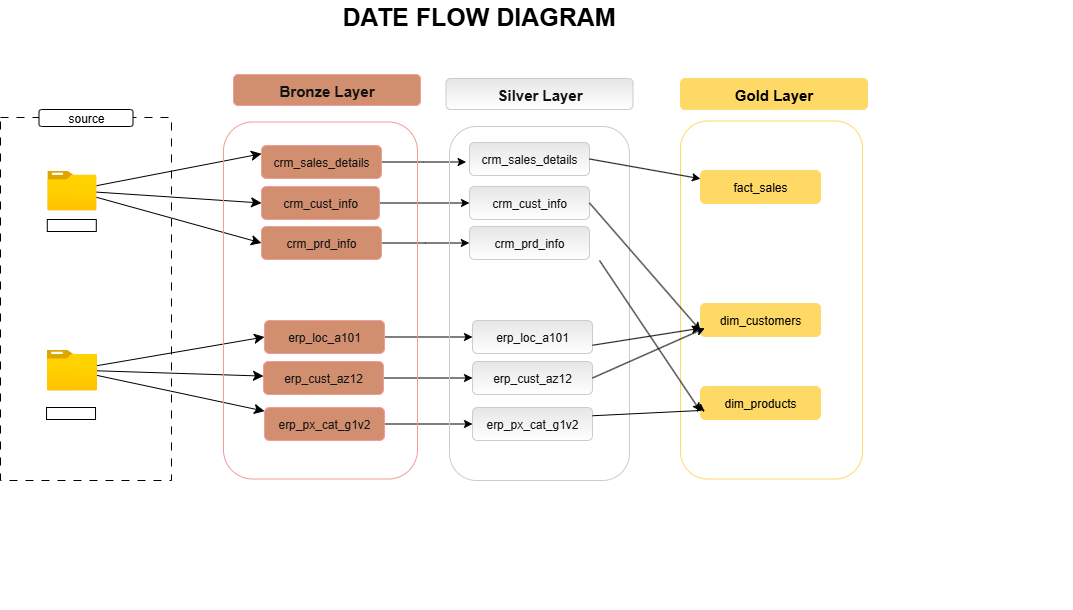

The diagram above was exported from draw.io. Its source (the exported page's mxGraphModel, read from the mxfile embedded in the PNG):
<mxGraphModel dx="1136" dy="1800" grid="1" gridSize="10" guides="1" tooltips="1" connect="1" arrows="1" fold="1" page="0" pageScale="1" pageWidth="850" pageHeight="1100" background="light-dark(#FFFFFF,#FFFFFF)" math="0" shadow="0">
  <root>
    <mxCell id="0" />
    <mxCell id="1" parent="0" />
    <mxCell id="R9t3aABrzqzXIxhMAtZi-1" value="" style="rounded=0;whiteSpace=wrap;html=1;fillColor=light-dark(#FFFFFF,transparent);strokeColor=light-dark(#000000,#000000);dashed=1;dashPattern=8 8;" parent="1" vertex="1">
      <mxGeometry x="-400" y="-883" width="171" height="363" as="geometry" />
    </mxCell>
    <mxCell id="R9t3aABrzqzXIxhMAtZi-2" value="DATE FLOW DIAGRAM" style="text;html=1;align=left;verticalAlign=middle;whiteSpace=wrap;rounded=0;labelBorderColor=none;fontSize=25;fontStyle=1;fontColor=light-dark(#000000,#000000);" parent="1" vertex="1">
      <mxGeometry x="-60" y="-1000" width="277" height="30" as="geometry" />
    </mxCell>
    <mxCell id="R9t3aABrzqzXIxhMAtZi-4" value="&lt;font style=&quot;color: light-dark(rgb(0, 0, 0), rgb(0, 0, 0));&quot;&gt;source&lt;/font&gt;" style="rounded=1;whiteSpace=wrap;html=1;fillColor=light-dark(transparent,#FFFFFF);strokeColor=light-dark(#000000,#000000);" parent="1" vertex="1">
      <mxGeometry x="-361.5" y="-891" width="94" height="17" as="geometry" />
    </mxCell>
    <mxCell id="R9t3aABrzqzXIxhMAtZi-53" value="" style="edgeStyle=none;curved=1;rounded=0;orthogonalLoop=1;jettySize=auto;html=1;fontSize=12;startSize=8;endSize=8;entryX=0;entryY=0.5;entryDx=0;entryDy=0;strokeColor=light-dark(#000000,#000000);" parent="1" source="R9t3aABrzqzXIxhMAtZi-8" target="R9t3aABrzqzXIxhMAtZi-24" edge="1">
      <mxGeometry relative="1" as="geometry">
        <mxPoint x="72" y="-740.5324936032121" as="targetPoint" />
      </mxGeometry>
    </mxCell>
    <mxCell id="R9t3aABrzqzXIxhMAtZi-54" style="edgeStyle=none;curved=1;rounded=0;orthogonalLoop=1;jettySize=auto;html=1;fontSize=12;startSize=8;endSize=8;strokeColor=light-dark(#000000,#000000);" parent="1" source="R9t3aABrzqzXIxhMAtZi-8" target="R9t3aABrzqzXIxhMAtZi-26" edge="1">
      <mxGeometry relative="1" as="geometry" />
    </mxCell>
    <mxCell id="R9t3aABrzqzXIxhMAtZi-55" style="edgeStyle=none;curved=1;rounded=0;orthogonalLoop=1;jettySize=auto;html=1;fontSize=12;startSize=8;endSize=8;strokeColor=light-dark(#000000,#000000);" parent="1" source="R9t3aABrzqzXIxhMAtZi-8" target="R9t3aABrzqzXIxhMAtZi-30" edge="1">
      <mxGeometry relative="1" as="geometry" />
    </mxCell>
    <mxCell id="R9t3aABrzqzXIxhMAtZi-8" value="" style="image;aspect=fixed;html=1;points=[];align=center;fontSize=12;image=img/lib/azure2/general/Folder_Blank.svg;strokeColor=light-dark(#000000,#000000);" parent="1" vertex="1">
      <mxGeometry x="-353.97" y="-651" width="50.52" height="41" as="geometry" />
    </mxCell>
    <mxCell id="R9t3aABrzqzXIxhMAtZi-9" value="ERP" style="text;html=1;align=center;verticalAlign=middle;whiteSpace=wrap;rounded=0;strokeColor=light-dark(#000000,#000000);" parent="1" vertex="1">
      <mxGeometry x="-353.97" y="-593" width="49" height="12" as="geometry" />
    </mxCell>
    <mxCell id="R9t3aABrzqzXIxhMAtZi-6" value="CRM" style="text;html=1;align=center;verticalAlign=middle;whiteSpace=wrap;rounded=0;strokeColor=light-dark(#000000,#000000);" parent="1" vertex="1">
      <mxGeometry x="-353.21" y="-781" width="49" height="12" as="geometry" />
    </mxCell>
    <mxCell id="fSj482sItAE6gfz_QRQx-21" style="edgeStyle=orthogonalEdgeStyle;rounded=0;orthogonalLoop=1;jettySize=auto;html=1;entryX=0;entryY=0.5;entryDx=0;entryDy=0;strokeColor=light-dark(#000000,#000000);" parent="1" source="R9t3aABrzqzXIxhMAtZi-24" target="fSj482sItAE6gfz_QRQx-9" edge="1">
      <mxGeometry relative="1" as="geometry" />
    </mxCell>
    <mxCell id="R9t3aABrzqzXIxhMAtZi-24" value="erp_loc_a101" style="rounded=1;whiteSpace=wrap;html=1;fillColor=#a0522d;fontColor=#ffffff;strokeColor=light-dark(#000000,#F19C99);" parent="1" vertex="1">
      <mxGeometry x="-136" y="-680" width="120" height="33" as="geometry" />
    </mxCell>
    <mxCell id="fSj482sItAE6gfz_QRQx-22" style="edgeStyle=orthogonalEdgeStyle;rounded=0;orthogonalLoop=1;jettySize=auto;html=1;entryX=0;entryY=0.5;entryDx=0;entryDy=0;strokeColor=light-dark(#000000,#000000);" parent="1" source="R9t3aABrzqzXIxhMAtZi-26" target="fSj482sItAE6gfz_QRQx-10" edge="1">
      <mxGeometry relative="1" as="geometry" />
    </mxCell>
    <mxCell id="R9t3aABrzqzXIxhMAtZi-26" value="erp_cust_az12" style="rounded=1;whiteSpace=wrap;html=1;fillColor=#a0522d;fontColor=#ffffff;strokeColor=light-dark(#000000,#F19C99);" parent="1" vertex="1">
      <mxGeometry x="-137" y="-639" width="120" height="33" as="geometry" />
    </mxCell>
    <mxCell id="fSj482sItAE6gfz_QRQx-18" style="edgeStyle=orthogonalEdgeStyle;rounded=0;orthogonalLoop=1;jettySize=auto;html=1;strokeColor=light-dark(#000000,#000000);" parent="1" source="R9t3aABrzqzXIxhMAtZi-27" edge="1">
      <mxGeometry relative="1" as="geometry">
        <mxPoint x="65.60002440214157" y="-838.5" as="targetPoint" />
      </mxGeometry>
    </mxCell>
    <mxCell id="R9t3aABrzqzXIxhMAtZi-27" value="crm_sales_details" style="rounded=1;whiteSpace=wrap;html=1;fillColor=#a0522d;fontColor=#ffffff;strokeColor=light-dark(#000000,#F19C99);" parent="1" vertex="1">
      <mxGeometry x="-139" y="-855" width="120" height="33" as="geometry" />
    </mxCell>
    <mxCell id="fSj482sItAE6gfz_QRQx-19" style="edgeStyle=orthogonalEdgeStyle;rounded=0;orthogonalLoop=1;jettySize=auto;html=1;entryX=0;entryY=0.5;entryDx=0;entryDy=0;strokeColor=light-dark(#000000,#000000);" parent="1" source="R9t3aABrzqzXIxhMAtZi-28" target="fSj482sItAE6gfz_QRQx-7" edge="1">
      <mxGeometry relative="1" as="geometry" />
    </mxCell>
    <mxCell id="R9t3aABrzqzXIxhMAtZi-28" value="crm_cust_info" style="rounded=1;whiteSpace=wrap;html=1;fillColor=#a0522d;fontColor=#ffffff;strokeColor=light-dark(#000000,#F19C99);" parent="1" vertex="1">
      <mxGeometry x="-139" y="-814" width="118" height="33" as="geometry" />
    </mxCell>
    <mxCell id="fSj482sItAE6gfz_QRQx-20" style="edgeStyle=orthogonalEdgeStyle;rounded=0;orthogonalLoop=1;jettySize=auto;html=1;strokeColor=light-dark(#000000,#000000);" parent="1" source="R9t3aABrzqzXIxhMAtZi-29" edge="1">
      <mxGeometry relative="1" as="geometry">
        <mxPoint x="68.80003660917282" y="-757.5" as="targetPoint" />
      </mxGeometry>
    </mxCell>
    <mxCell id="R9t3aABrzqzXIxhMAtZi-29" value="crm_prd_info" style="rounded=1;whiteSpace=wrap;html=1;fillColor=#a0522d;fontColor=#ffffff;strokeColor=light-dark(#000000,#F19C99);" parent="1" vertex="1">
      <mxGeometry x="-139" y="-774" width="120" height="33" as="geometry" />
    </mxCell>
    <mxCell id="fSj482sItAE6gfz_QRQx-23" style="edgeStyle=orthogonalEdgeStyle;rounded=0;orthogonalLoop=1;jettySize=auto;html=1;entryX=0;entryY=0.5;entryDx=0;entryDy=0;strokeColor=light-dark(#000000,#000000);" parent="1" source="R9t3aABrzqzXIxhMAtZi-30" target="fSj482sItAE6gfz_QRQx-11" edge="1">
      <mxGeometry relative="1" as="geometry" />
    </mxCell>
    <mxCell id="R9t3aABrzqzXIxhMAtZi-30" value="erp_px_cat_g1v2" style="rounded=1;whiteSpace=wrap;html=1;fillColor=#a0522d;fontColor=#ffffff;strokeColor=light-dark(#000000,#F19C99);" parent="1" vertex="1">
      <mxGeometry x="-136" y="-593" width="120" height="33" as="geometry" />
    </mxCell>
    <mxCell id="R9t3aABrzqzXIxhMAtZi-46" style="edgeStyle=none;curved=1;rounded=0;orthogonalLoop=1;jettySize=auto;html=1;entryX=0;entryY=0.25;entryDx=0;entryDy=0;fontSize=12;startSize=8;endSize=8;strokeColor=light-dark(#000000,#000000);" parent="1" source="R9t3aABrzqzXIxhMAtZi-5" target="R9t3aABrzqzXIxhMAtZi-27" edge="1">
      <mxGeometry relative="1" as="geometry" />
    </mxCell>
    <mxCell id="R9t3aABrzqzXIxhMAtZi-48" value="" style="edgeStyle=none;curved=1;rounded=0;orthogonalLoop=1;jettySize=auto;html=1;fontSize=12;startSize=8;endSize=8;entryX=0;entryY=0.5;entryDx=0;entryDy=0;strokeColor=light-dark(#000000,#000000);" parent="1" source="R9t3aABrzqzXIxhMAtZi-5" target="R9t3aABrzqzXIxhMAtZi-28" edge="1">
      <mxGeometry relative="1" as="geometry" />
    </mxCell>
    <mxCell id="R9t3aABrzqzXIxhMAtZi-49" value="" style="edgeStyle=none;curved=1;rounded=0;orthogonalLoop=1;jettySize=auto;html=1;fontSize=12;startSize=8;endSize=8;entryX=0;entryY=0.5;entryDx=0;entryDy=0;strokeColor=light-dark(#000000,#000000);" parent="1" source="R9t3aABrzqzXIxhMAtZi-5" target="R9t3aABrzqzXIxhMAtZi-29" edge="1">
      <mxGeometry relative="1" as="geometry" />
    </mxCell>
    <mxCell id="R9t3aABrzqzXIxhMAtZi-5" value="" style="image;aspect=fixed;html=1;points=[];align=center;fontSize=12;image=img/lib/azure2/general/Folder_Blank.svg;fillColor=light-dark(#FFFFFF,transparent);strokeColor=light-dark(#000000,#000000);" parent="1" vertex="1">
      <mxGeometry x="-353.21" y="-830" width="49.21" height="39.94" as="geometry" />
    </mxCell>
    <mxCell id="R9t3aABrzqzXIxhMAtZi-56" value="" style="rounded=1;whiteSpace=wrap;html=1;fillColor=none;strokeColor=light-dark(#000000,#F19C99);" parent="1" vertex="1">
      <mxGeometry x="-177" y="-878.5" width="194" height="357" as="geometry" />
    </mxCell>
    <mxCell id="R9t3aABrzqzXIxhMAtZi-57" style="edgeStyle=none;curved=1;rounded=0;orthogonalLoop=1;jettySize=auto;html=1;exitX=0.5;exitY=0;exitDx=0;exitDy=0;fontSize=12;startSize=8;endSize=8;strokeColor=light-dark(#000000,#F19C99);" parent="1" source="R9t3aABrzqzXIxhMAtZi-56" target="R9t3aABrzqzXIxhMAtZi-56" edge="1">
      <mxGeometry relative="1" as="geometry" />
    </mxCell>
    <mxCell id="R9t3aABrzqzXIxhMAtZi-58" style="edgeStyle=none;curved=1;rounded=0;orthogonalLoop=1;jettySize=auto;html=1;exitX=0.5;exitY=1;exitDx=0;exitDy=0;fontSize=12;startSize=8;endSize=8;strokeColor=light-dark(#000000,#F19C99);" parent="1" source="R9t3aABrzqzXIxhMAtZi-56" target="R9t3aABrzqzXIxhMAtZi-56" edge="1">
      <mxGeometry relative="1" as="geometry" />
    </mxCell>
    <mxCell id="fSj482sItAE6gfz_QRQx-3" value="&lt;b&gt;&lt;font style=&quot;font-size: 15px;&quot;&gt;Bronze Layer&lt;/font&gt;&lt;/b&gt;" style="rounded=1;whiteSpace=wrap;html=1;fillColor=#A0522D;fontColor=#ffffff;strokeColor=light-dark(#000000,#F19C99);" parent="1" vertex="1">
      <mxGeometry x="-167" y="-926" width="187" height="31" as="geometry" />
    </mxCell>
    <mxCell id="fSj482sItAE6gfz_QRQx-4" value="" style="rounded=1;whiteSpace=wrap;html=1;fillColor=none;strokeColor=light-dark(#FFFFFF,#CCCCCC);gradientColor=none;labelBackgroundColor=none;" parent="1" vertex="1">
      <mxGeometry x="49" y="-874" width="180" height="354" as="geometry" />
    </mxCell>
    <mxCell id="fSj482sItAE6gfz_QRQx-5" value="&lt;b&gt;&lt;font style=&quot;font-size: 15px;&quot;&gt;Silver Layer&lt;/font&gt;&lt;/b&gt;" style="rounded=1;whiteSpace=wrap;html=1;fillColor=light-dark(#FFFFFF,#E6E6E6);fontColor=#ffffff;strokeColor=light-dark(#FFFFFF,#CCCCCC);gradientColor=default;" parent="1" vertex="1">
      <mxGeometry x="45.5" y="-922" width="187" height="31" as="geometry" />
    </mxCell>
    <mxCell id="fSj482sItAE6gfz_QRQx-6" value="crm_sales_details" style="rounded=1;whiteSpace=wrap;html=1;fillColor=light-dark(#FFFFFF,#E6E6E6);fontColor=#ffffff;strokeColor=light-dark(#FFFFFF,#CCCCCC);gradientColor=default;" parent="1" vertex="1">
      <mxGeometry x="69" y="-858" width="120" height="33" as="geometry" />
    </mxCell>
    <mxCell id="fSj482sItAE6gfz_QRQx-7" value="crm_cust_info" style="rounded=1;whiteSpace=wrap;html=1;fillColor=light-dark(#FFFFFF,#E6E6E6);fontColor=#ffffff;strokeColor=light-dark(#FFFFFF,#CCCCCC);gradientColor=default;" parent="1" vertex="1">
      <mxGeometry x="69" y="-814" width="120" height="33" as="geometry" />
    </mxCell>
    <mxCell id="fSj482sItAE6gfz_QRQx-8" value="crm_prd_info" style="rounded=1;whiteSpace=wrap;html=1;fillColor=light-dark(#FFFFFF,#E6E6E6);fontColor=#ffffff;strokeColor=light-dark(#FFFFFF,#CCCCCC);gradientColor=default;" parent="1" vertex="1">
      <mxGeometry x="69" y="-774" width="120" height="33" as="geometry" />
    </mxCell>
    <mxCell id="fSj482sItAE6gfz_QRQx-9" value="erp_loc_a101" style="rounded=1;whiteSpace=wrap;html=1;fillColor=light-dark(#FFFFFF,#E6E6E6);fontColor=#ffffff;strokeColor=light-dark(#FFFFFF,#CCCCCC);gradientColor=default;" parent="1" vertex="1">
      <mxGeometry x="72" y="-680" width="120" height="33" as="geometry" />
    </mxCell>
    <mxCell id="fSj482sItAE6gfz_QRQx-10" value="erp_cust_az12" style="rounded=1;whiteSpace=wrap;html=1;fillColor=light-dark(#FFFFFF,#E6E6E6);fontColor=#ffffff;strokeColor=light-dark(#FFFFFF,#CCCCCC);gradientColor=default;" parent="1" vertex="1">
      <mxGeometry x="72" y="-639" width="120" height="33" as="geometry" />
    </mxCell>
    <mxCell id="fSj482sItAE6gfz_QRQx-11" value="erp_px_cat_g1v2" style="rounded=1;whiteSpace=wrap;html=1;fillColor=light-dark(#FFFFFF,#E6E6E6);fontColor=#ffffff;strokeColor=light-dark(#FFFFFF,#CCCCCC);gradientColor=default;" parent="1" vertex="1">
      <mxGeometry x="72" y="-593" width="120" height="33" as="geometry" />
    </mxCell>
    <mxCell id="fSj482sItAE6gfz_QRQx-24" style="edgeStyle=orthogonalEdgeStyle;rounded=0;orthogonalLoop=1;jettySize=auto;html=1;exitX=0.5;exitY=1;exitDx=0;exitDy=0;strokeColor=light-dark(#FFFFFF,#CCCCCC);" parent="1" source="fSj482sItAE6gfz_QRQx-10" target="fSj482sItAE6gfz_QRQx-10" edge="1">
      <mxGeometry relative="1" as="geometry" />
    </mxCell>
    <mxCell id="gOsAV4PjyDadaiD39Z_c-27" style="edgeStyle=none;curved=1;rounded=0;orthogonalLoop=1;jettySize=auto;html=1;exitX=0.5;exitY=0;exitDx=0;exitDy=0;fontSize=12;startSize=8;endSize=8;" edge="1" parent="1">
      <mxGeometry relative="1" as="geometry">
        <mxPoint x="662" y="-791" as="sourcePoint" />
        <mxPoint x="662" y="-791" as="targetPoint" />
      </mxGeometry>
    </mxCell>
    <mxCell id="gOsAV4PjyDadaiD39Z_c-28" style="edgeStyle=none;curved=1;rounded=0;orthogonalLoop=1;jettySize=auto;html=1;exitX=0.5;exitY=1;exitDx=0;exitDy=0;fontSize=12;startSize=8;endSize=8;" edge="1" parent="1">
      <mxGeometry relative="1" as="geometry">
        <mxPoint x="662" y="-401" as="sourcePoint" />
        <mxPoint x="662" y="-401" as="targetPoint" />
      </mxGeometry>
    </mxCell>
    <mxCell id="gOsAV4PjyDadaiD39Z_c-30" value="" style="rounded=1;whiteSpace=wrap;html=1;labelBackgroundColor=none;strokeColor=light-dark(#000000,#FFD966);fontColor=light-dark(#000000,#000000);fillColor=light-dark(#FFFFFF,transparent);" vertex="1" parent="1">
      <mxGeometry x="280" y="-879.5" width="182" height="358" as="geometry" />
    </mxCell>
    <mxCell id="gOsAV4PjyDadaiD39Z_c-31" value="&lt;b&gt;&lt;font style=&quot;font-size: 15px;&quot;&gt;Gold Layer&lt;/font&gt;&lt;/b&gt;" style="rounded=1;whiteSpace=wrap;html=1;fillColor=light-dark(#FFFFFF,#FFD966);strokeColor=light-dark(#000000,#FFD966);fontColor=light-dark(#000000,#000000);" vertex="1" parent="1">
      <mxGeometry x="280" y="-922" width="187" height="31" as="geometry" />
    </mxCell>
    <mxCell id="gOsAV4PjyDadaiD39Z_c-33" value="fact_sales" style="rounded=1;whiteSpace=wrap;html=1;fillColor=light-dark(#FFFFFF,#FFD966);strokeColor=light-dark(#000000,#FFD966);fontColor=light-dark(#000000,#000000);" vertex="1" parent="1">
      <mxGeometry x="300" y="-830" width="120" height="33" as="geometry" />
    </mxCell>
    <mxCell id="gOsAV4PjyDadaiD39Z_c-36" value="dim_customers" style="rounded=1;whiteSpace=wrap;html=1;fillColor=light-dark(#F0A30A,#FFD966);strokeColor=light-dark(#000000,#FFD966);fontColor=light-dark(#000000,#000000);" vertex="1" parent="1">
      <mxGeometry x="300" y="-697" width="120" height="33" as="geometry" />
    </mxCell>
    <mxCell id="gOsAV4PjyDadaiD39Z_c-37" value="dim_products" style="rounded=1;whiteSpace=wrap;html=1;fillColor=light-dark(#F0A30A,#FFD966);strokeColor=light-dark(#000000,#FFD966);fontColor=light-dark(#000000,#000000);" vertex="1" parent="1">
      <mxGeometry x="300" y="-614" width="120" height="33" as="geometry" />
    </mxCell>
    <mxCell id="gOsAV4PjyDadaiD39Z_c-38" style="edgeStyle=orthogonalEdgeStyle;rounded=0;orthogonalLoop=1;jettySize=auto;html=1;exitX=0.5;exitY=1;exitDx=0;exitDy=0;fillColor=#f0a30a;strokeColor=light-dark(#000000,#FFD966);fontColor=light-dark(#000000,#000000);" edge="1" parent="1" source="gOsAV4PjyDadaiD39Z_c-36" target="gOsAV4PjyDadaiD39Z_c-36">
      <mxGeometry relative="1" as="geometry" />
    </mxCell>
    <mxCell id="gOsAV4PjyDadaiD39Z_c-39" value="" style="endArrow=classic;html=1;rounded=0;exitX=1;exitY=0.5;exitDx=0;exitDy=0;entryX=0;entryY=0.25;entryDx=0;entryDy=0;strokeColor=light-dark(#000000,#000000);" edge="1" parent="1" source="fSj482sItAE6gfz_QRQx-6" target="gOsAV4PjyDadaiD39Z_c-33">
      <mxGeometry width="50" height="50" relative="1" as="geometry">
        <mxPoint x="247" y="-804" as="sourcePoint" />
        <mxPoint x="297" y="-854" as="targetPoint" />
      </mxGeometry>
    </mxCell>
    <mxCell id="gOsAV4PjyDadaiD39Z_c-42" value="" style="endArrow=classic;html=1;rounded=0;exitX=1;exitY=0.5;exitDx=0;exitDy=0;strokeColor=light-dark(#000000,#000000);" edge="1" parent="1" source="fSj482sItAE6gfz_QRQx-7">
      <mxGeometry width="50" height="50" relative="1" as="geometry">
        <mxPoint x="210" y="-660" as="sourcePoint" />
        <mxPoint x="300" y="-670" as="targetPoint" />
      </mxGeometry>
    </mxCell>
    <mxCell id="gOsAV4PjyDadaiD39Z_c-43" value="" style="endArrow=classic;html=1;rounded=0;strokeColor=light-dark(#000000,#000000);exitX=1;exitY=0.75;exitDx=0;exitDy=0;entryX=0;entryY=0.75;entryDx=0;entryDy=0;" edge="1" parent="1" source="fSj482sItAE6gfz_QRQx-9" target="gOsAV4PjyDadaiD39Z_c-36">
      <mxGeometry width="50" height="50" relative="1" as="geometry">
        <mxPoint x="210" y="-660" as="sourcePoint" />
        <mxPoint x="260" y="-710" as="targetPoint" />
        <Array as="points" />
      </mxGeometry>
    </mxCell>
    <mxCell id="gOsAV4PjyDadaiD39Z_c-44" value="" style="endArrow=classic;html=1;rounded=0;strokeColor=light-dark(#000000,#000000);exitX=1;exitY=0.5;exitDx=0;exitDy=0;" edge="1" parent="1" source="fSj482sItAE6gfz_QRQx-10">
      <mxGeometry width="50" height="50" relative="1" as="geometry">
        <mxPoint x="192" y="-639" as="sourcePoint" />
        <mxPoint x="304.2814070351758" y="-672.25" as="targetPoint" />
      </mxGeometry>
    </mxCell>
    <mxCell id="gOsAV4PjyDadaiD39Z_c-45" value="" style="endArrow=classic;html=1;rounded=0;exitX=1;exitY=0.25;exitDx=0;exitDy=0;strokeColor=light-dark(#000000,#000000);entryX=0;entryY=0.5;entryDx=0;entryDy=0;" edge="1" parent="1" source="fSj482sItAE6gfz_QRQx-11" target="gOsAV4PjyDadaiD39Z_c-37">
      <mxGeometry width="50" height="50" relative="1" as="geometry">
        <mxPoint x="189" y="-750" as="sourcePoint" />
        <mxPoint x="300" y="-633" as="targetPoint" />
        <Array as="points">
          <mxPoint x="300" y="-590" />
        </Array>
      </mxGeometry>
    </mxCell>
    <mxCell id="gOsAV4PjyDadaiD39Z_c-46" value="" style="endArrow=classic;html=1;rounded=0;exitX=1;exitY=0.5;exitDx=0;exitDy=0;strokeColor=light-dark(#000000,#000000);entryX=0;entryY=0.75;entryDx=0;entryDy=0;" edge="1" parent="1" target="gOsAV4PjyDadaiD39Z_c-37">
      <mxGeometry width="50" height="50" relative="1" as="geometry">
        <mxPoint x="199" y="-740" as="sourcePoint" />
        <mxPoint x="310" y="-587" as="targetPoint" />
      </mxGeometry>
    </mxCell>
  </root>
</mxGraphModel>